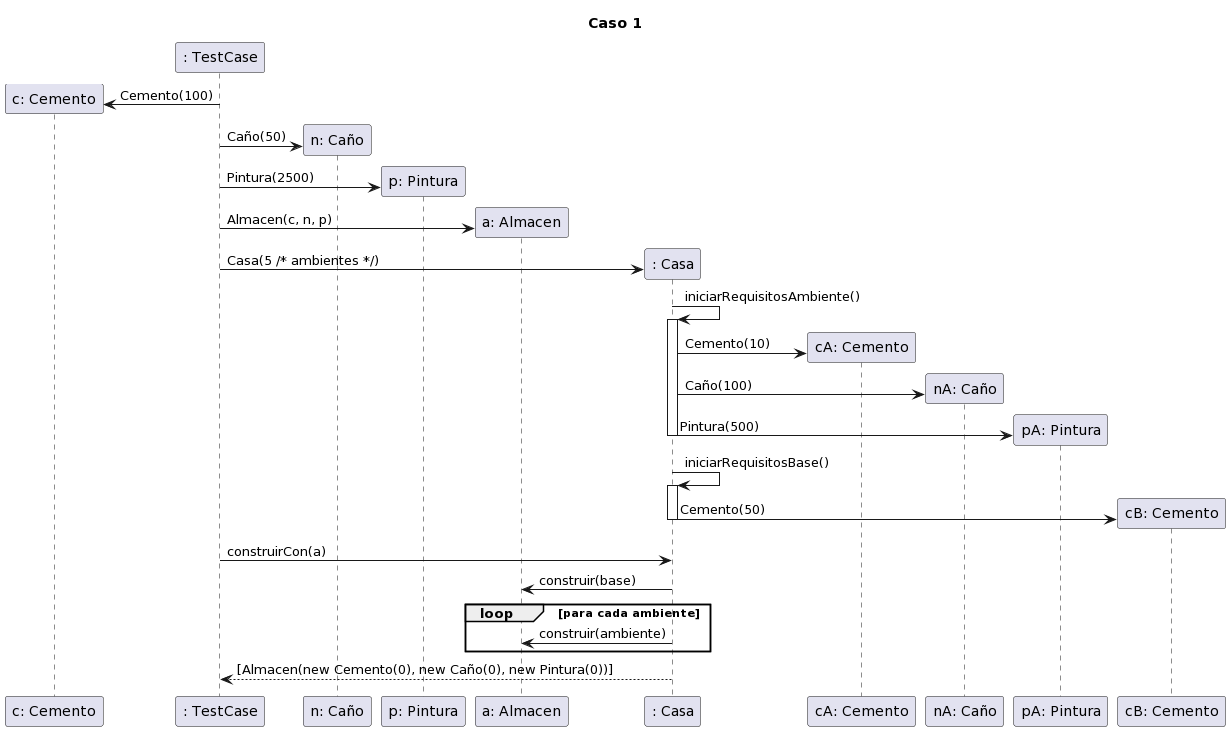

The diagram above was rendered by PlantUML. Its source (embedded in the PNG):
@startuml
title Caso 1

create "c: Cemento"
": TestCase" -> "c: Cemento": Cemento(100)

create "n: Caño"
": TestCase" -> "n: Caño": Caño(50)
 
create "p: Pintura"
": TestCase" -> "p: Pintura": Pintura(2500)
 
create "a: Almacen"
": TestCase" -> "a: Almacen": Almacen(c, n, p)

create ": Casa"
": TestCase" -> ": Casa": Casa(5 /* ambientes */)

": Casa" -> ": Casa": iniciarRequisitosAmbiente()
activate ": Casa"

create "cA: Cemento"
": Casa" -> "cA: Cemento": Cemento(10)

create "nA: Caño"
": Casa" -> "nA: Caño": Caño(100)

create "pA: Pintura"
": Casa" -> "pA: Pintura": Pintura(500)

deactivate ": Casa"

": Casa" -> ": Casa": iniciarRequisitosBase()
activate ": Casa"

create "cB: Cemento"
": Casa" -> "cB: Cemento": Cemento(50)

deactivate ": Casa"
": TestCase" -> ": Casa": construirCon(a)
": Casa" -> "a: Almacen": construir(base)

loop para cada ambiente
": Casa" -> "a: Almacen": construir(ambiente)
end

": Casa" --> ": TestCase": [Almacen(new Cemento(0), new Caño(0), new Pintura(0))]
@enduml